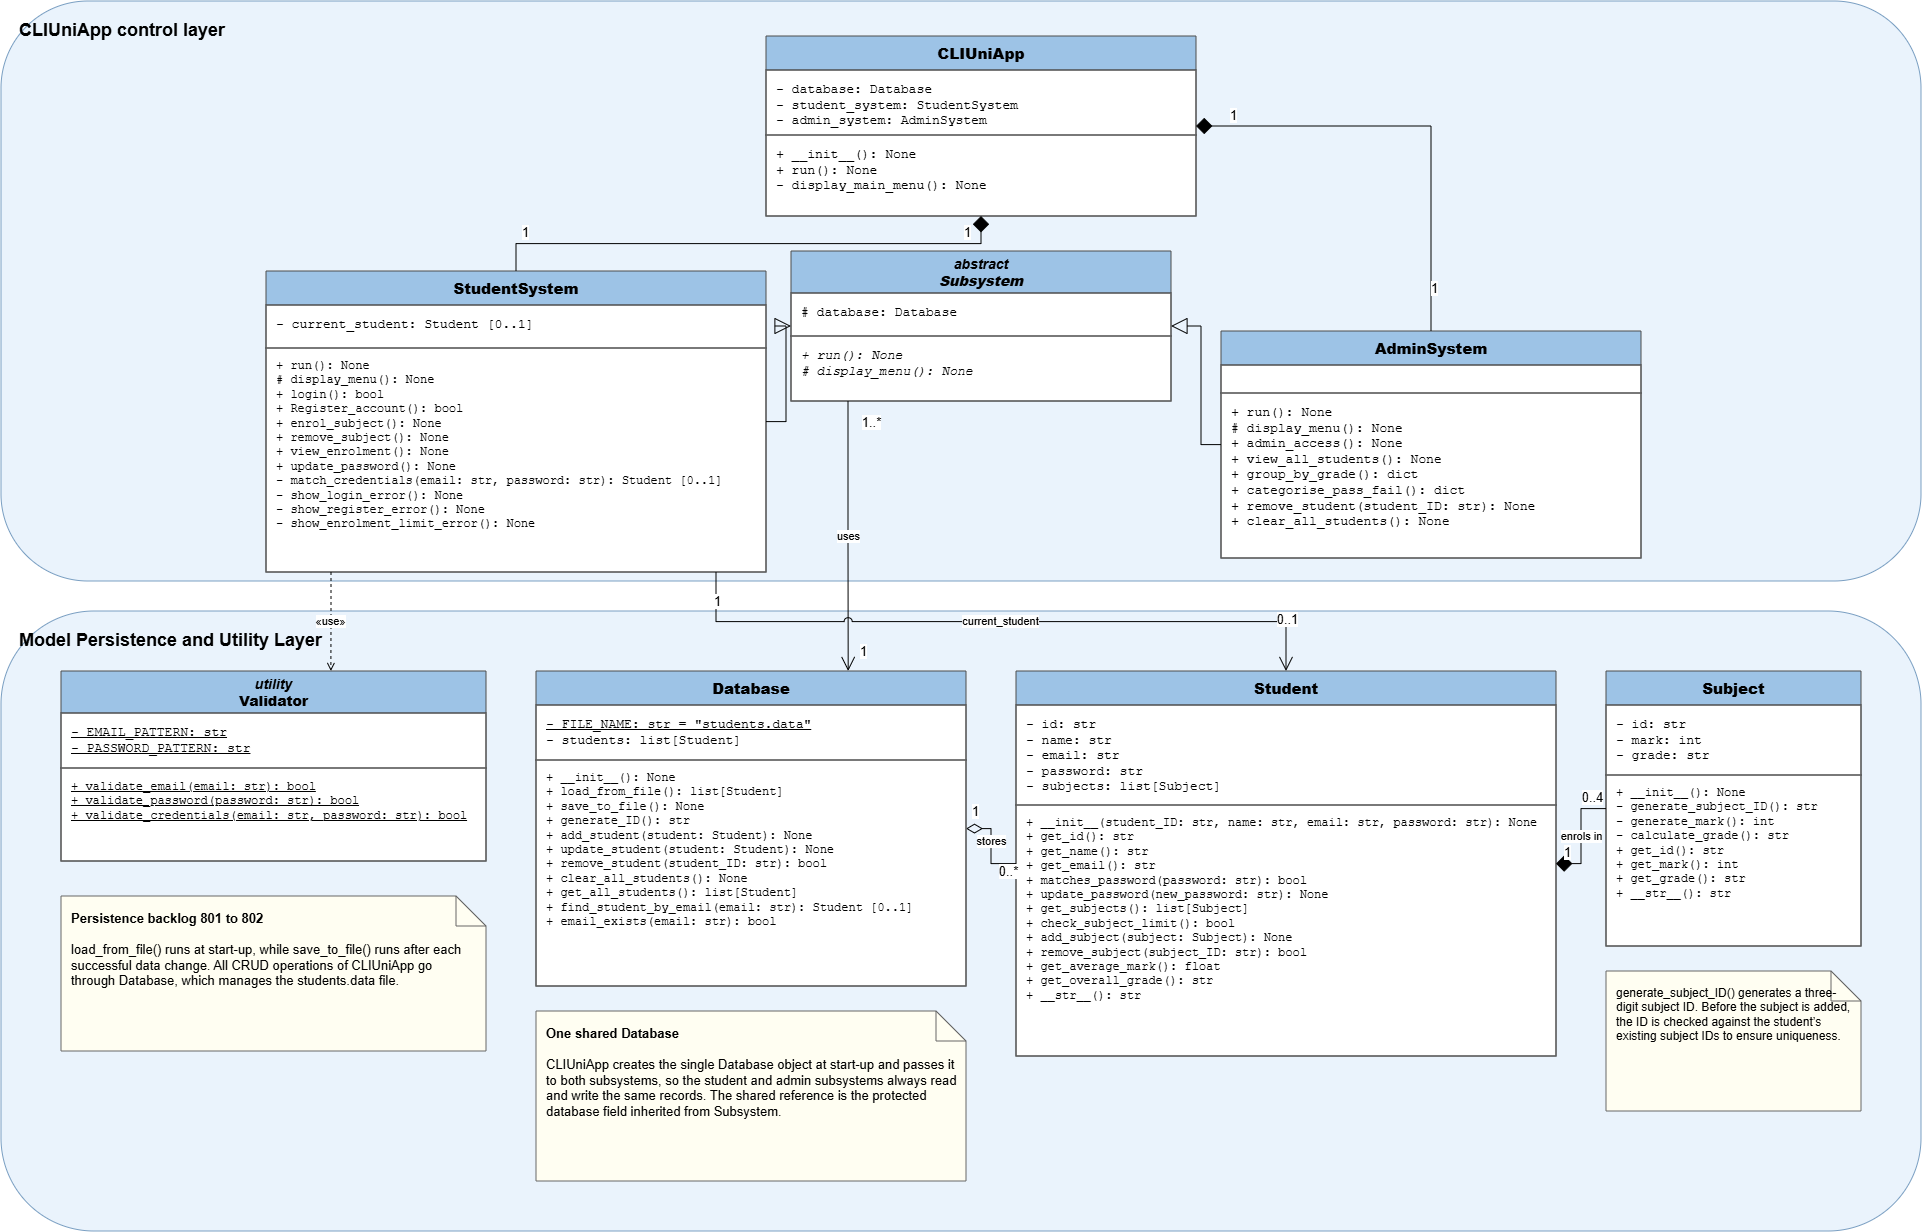

The diagram above was exported from draw.io. Its source (the exported page's mxGraphModel, read from the mxfile embedded in the PNG):
<mxGraphModel dx="2082" dy="1216" grid="1" gridSize="10" guides="1" tooltips="1" connect="1" arrows="1" fold="1" page="1" pageScale="1" pageWidth="1960" pageHeight="1300" math="0" shadow="0">
  <root>
    <mxCell id="0" />
    <mxCell id="1" parent="0" />
    <mxCell id="layer_control" parent="1" style="rounded=1;whiteSpace=wrap;html=1;fillColor=#eaf3fc;strokeColor=#7a9fc2;fontStyle=1;fontSize=18;align=left;verticalAlign=top;spacingTop=12;spacingLeft=16;" value="CLIUniApp control layer" vertex="1">
      <mxGeometry height="580" width="1920" x="20" y="20" as="geometry" />
    </mxCell>
    <mxCell id="cli" parent="1" style="shape=swimlane;rounded=0;whiteSpace=wrap;html=1;startSize=34;fillColor=#9dc3e6;swimlaneFillColor=#ffffff;strokeColor=#4d4d4d;fontSize=15;fontStyle=1;horizontal=1;" value="&lt;b&gt;CLIUniApp&lt;/b&gt;" vertex="1">
      <mxGeometry height="180" width="430" x="785" y="55" as="geometry" />
    </mxCell>
    <mxCell id="cli_attr" parent="cli" style="rounded=0;whiteSpace=wrap;html=1;fillColor=none;strokeColor=#4d4d4d;fontFamily=Courier New;fontSize=13;align=left;verticalAlign=top;spacingLeft=8;spacingTop=5;" value="- database: Database&lt;br&gt;- student_system: StudentSystem&lt;br&gt;- admin_system: AdminSystem" vertex="1">
      <mxGeometry height="65" width="430" y="34" as="geometry" />
    </mxCell>
    <mxCell id="cli_ops" parent="cli" style="rounded=0;whiteSpace=wrap;html=1;fillColor=none;strokeColor=#4d4d4d;fontFamily=Courier New;fontSize=13;align=left;verticalAlign=top;spacingLeft=8;spacingTop=5;" value="+ __init__(): None&lt;br&gt;+ run(): None&lt;br&gt;- display_main_menu(): None" vertex="1">
      <mxGeometry height="81" width="430" y="99" as="geometry" />
    </mxCell>
    <mxCell id="subsystem" parent="1" style="shape=swimlane;rounded=0;whiteSpace=wrap;html=1;startSize=42;fillColor=#9dc3e6;swimlaneFillColor=#ffffff;strokeColor=#4d4d4d;fontSize=14;fontStyle=1;horizontal=1;" value="&lt;i&gt;abstract&lt;/i&gt;&lt;br&gt;&lt;b&gt;&lt;i&gt;Subsystem&lt;/i&gt;&lt;/b&gt;" vertex="1">
      <mxGeometry height="150" width="380" x="810" y="270" as="geometry" />
    </mxCell>
    <mxCell id="subsystem_attr" parent="subsystem" style="rounded=0;whiteSpace=wrap;html=1;fillColor=none;strokeColor=#4d4d4d;fontFamily=Courier New;fontSize=13;align=left;verticalAlign=top;spacingLeft=8;spacingTop=5;" value="# database: Database" vertex="1">
      <mxGeometry height="43" width="380" y="42" as="geometry" />
    </mxCell>
    <mxCell id="subsystem_ops" parent="subsystem" style="rounded=0;whiteSpace=wrap;html=1;fillColor=none;strokeColor=#4d4d4d;fontFamily=Courier New;fontSize=13;align=left;verticalAlign=top;spacingLeft=8;spacingTop=5;" value="&lt;i&gt;+ run(): None&lt;/i&gt;&lt;br&gt;&lt;i&gt;# display_menu(): None&lt;/i&gt;" vertex="1">
      <mxGeometry height="65" width="380" y="85" as="geometry" />
    </mxCell>
    <mxCell id="student_system" parent="1" style="shape=swimlane;rounded=0;whiteSpace=wrap;html=1;startSize=34;fillColor=#9dc3e6;swimlaneFillColor=#ffffff;strokeColor=#4d4d4d;fontSize=15;fontStyle=1;horizontal=1;" value="&lt;b&gt;StudentSystem&lt;/b&gt;" vertex="1">
      <mxGeometry height="301" width="500" x="285" y="290" as="geometry" />
    </mxCell>
    <mxCell id="student_system_attr" parent="student_system" style="rounded=0;whiteSpace=wrap;html=1;fillColor=none;strokeColor=#4d4d4d;fontFamily=Courier New;fontSize=13;align=left;verticalAlign=top;spacingLeft=8;spacingTop=5;" value="- current_student: Student [0..1]" vertex="1">
      <mxGeometry height="43" width="500" y="34" as="geometry" />
    </mxCell>
    <mxCell id="student_system_ops" parent="student_system" style="rounded=0;whiteSpace=wrap;html=1;fillColor=none;strokeColor=#4d4d4d;fontFamily=Courier New;fontSize=12;align=left;verticalAlign=top;spacingLeft=8;spacingTop=4;" value="+ run(): None&lt;br&gt;# display_menu(): None&lt;br&gt;+ login(): bool&lt;br&gt;+ Register_account(): bool&lt;br&gt;+ enrol_subject(): None&lt;br&gt;+ remove_subject(): None&lt;br&gt;+ view_enrolment(): None&lt;br&gt;+ update_password(): None&lt;br&gt;- match_credentials(email: str, password: str): Student [0..1]&lt;br&gt;- show_login_error(): None&lt;br&gt;- show_register_error(): None&lt;br&gt;- show_enrolment_limit_error(): None" vertex="1">
      <mxGeometry height="224" width="500" y="77" as="geometry" />
    </mxCell>
    <mxCell id="admin_system" parent="1" style="shape=swimlane;rounded=0;whiteSpace=wrap;html=1;startSize=34;fillColor=#9dc3e6;swimlaneFillColor=#ffffff;strokeColor=#4d4d4d;fontSize=15;fontStyle=1;horizontal=1;" value="&lt;b&gt;AdminSystem&lt;/b&gt;" vertex="1">
      <mxGeometry height="227" width="420" x="1240" y="350" as="geometry" />
    </mxCell>
    <mxCell id="admin_system_attr" parent="admin_system" style="rounded=0;whiteSpace=wrap;html=1;fillColor=none;strokeColor=#4d4d4d;" value="" vertex="1">
      <mxGeometry height="28" width="420" y="34" as="geometry" />
    </mxCell>
    <mxCell id="admin_system_ops" parent="admin_system" style="rounded=0;whiteSpace=wrap;html=1;fillColor=none;strokeColor=#4d4d4d;fontFamily=Courier New;fontSize=13;align=left;verticalAlign=top;spacingLeft=8;spacingTop=5;" value="+ run(): None&lt;br&gt;# display_menu(): None&lt;br&gt;+ admin_access(): None&lt;br&gt;+ view_all_students(): None&lt;br&gt;+ group_by_grade(): dict&lt;br&gt;+ categorise_pass_fail(): dict&lt;br&gt;+ remove_student(student_ID: str): None&lt;br&gt;+ clear_all_students(): None" vertex="1">
      <mxGeometry height="165" width="420" y="62" as="geometry" />
    </mxCell>
    <mxCell id="inherit_student" edge="1" parent="1" source="student_system" style="edgeStyle=orthogonalEdgeStyle;rounded=0;orthogonalLoop=1;jettySize=auto;html=1;endArrow=block;endFill=0;endSize=14;" target="subsystem">
      <mxGeometry relative="1" as="geometry" />
    </mxCell>
    <mxCell id="inherit_admin" edge="1" parent="1" source="admin_system" style="edgeStyle=orthogonalEdgeStyle;rounded=0;orthogonalLoop=1;jettySize=auto;html=1;endArrow=block;endFill=0;endSize=14;" target="subsystem">
      <mxGeometry relative="1" as="geometry" />
    </mxCell>
    <mxCell id="compose_cli_student" edge="1" parent="1" source="cli" style="edgeStyle=orthogonalEdgeStyle;rounded=0;html=1;startArrow=diamond;startFill=1;startSize=14;endArrow=none;" target="student_system">
      <mxGeometry relative="1" as="geometry" />
    </mxCell>
    <mxCell id="compose_cli_student_s" connectable="0" parent="compose_cli_student" style="edgeLabel;html=1;align=center;verticalAlign=middle;resizable=0;points=[];fontSize=13;" value="1" vertex="1">
      <mxGeometry relative="1" x="-0.85" as="geometry">
        <mxPoint x="-2" y="-12" as="offset" />
      </mxGeometry>
    </mxCell>
    <mxCell id="compose_cli_student_t" connectable="0" parent="compose_cli_student" style="edgeLabel;html=1;align=center;verticalAlign=middle;resizable=0;points=[];fontSize=13;" value="1" vertex="1">
      <mxGeometry relative="1" x="0.85" as="geometry">
        <mxPoint x="-2" y="-12" as="offset" />
      </mxGeometry>
    </mxCell>
    <mxCell id="compose_cli_admin" edge="1" parent="1" source="cli" style="edgeStyle=orthogonalEdgeStyle;rounded=0;html=1;startArrow=diamond;startFill=1;startSize=14;endArrow=none;" target="admin_system">
      <mxGeometry relative="1" as="geometry" />
    </mxCell>
    <mxCell id="compose_cli_admin_s" connectable="0" parent="compose_cli_admin" style="edgeLabel;html=1;align=center;verticalAlign=middle;resizable=0;points=[];fontSize=13;" value="1" vertex="1">
      <mxGeometry relative="1" x="-0.85" as="geometry">
        <mxPoint x="2" y="-12" as="offset" />
      </mxGeometry>
    </mxCell>
    <mxCell id="compose_cli_admin_t" connectable="0" parent="compose_cli_admin" style="edgeLabel;html=1;align=center;verticalAlign=middle;resizable=0;points=[];fontSize=13;" value="1" vertex="1">
      <mxGeometry relative="1" x="0.85" as="geometry">
        <mxPoint x="2" y="-12" as="offset" />
      </mxGeometry>
    </mxCell>
    <mxCell id="layer_model" parent="1" style="rounded=1;whiteSpace=wrap;html=1;fillColor=#eaf3fc;strokeColor=#7a9fc2;fontStyle=1;fontSize=18;align=left;verticalAlign=top;spacingTop=12;spacingLeft=16;" value="Model Persistence and Utility Layer" vertex="1">
      <mxGeometry height="620" width="1920" x="20" y="630" as="geometry" />
    </mxCell>
    <mxCell id="validator" parent="1" style="shape=swimlane;rounded=0;whiteSpace=wrap;html=1;startSize=42;fillColor=#9dc3e6;swimlaneFillColor=#ffffff;strokeColor=#4d4d4d;fontSize=14;fontStyle=1;horizontal=1;" value="&lt;i&gt;utility&lt;/i&gt;&lt;br&gt;&lt;b&gt;Validator&lt;/b&gt;" vertex="1">
      <mxGeometry height="190" width="425" x="80" y="690" as="geometry" />
    </mxCell>
    <mxCell id="validator_attr" parent="validator" style="rounded=0;whiteSpace=wrap;html=1;fillColor=none;strokeColor=#4d4d4d;fontFamily=Courier New;fontSize=13;align=left;verticalAlign=top;spacingLeft=8;spacingTop=5;" value="&lt;u&gt;- EMAIL_PATTERN: str&lt;/u&gt;&lt;br&gt;&lt;u&gt;- PASSWORD_PATTERN: str&lt;/u&gt;" vertex="1">
      <mxGeometry height="55" width="425" y="42" as="geometry" />
    </mxCell>
    <mxCell id="validator_ops" parent="validator" style="rounded=0;whiteSpace=wrap;html=1;fillColor=none;strokeColor=#4d4d4d;fontFamily=Courier New;fontSize=12;align=left;verticalAlign=top;spacingLeft=8;spacingTop=5;" value="&lt;u&gt;+ validate_email(email: str): bool&lt;/u&gt;&lt;br&gt;&lt;u&gt;+ validate_password(password: str): bool&lt;/u&gt;&lt;br&gt;&lt;u&gt;+ validate_credentials(email: str, password: str): bool&lt;/u&gt;" vertex="1">
      <mxGeometry height="93" width="425" y="97" as="geometry" />
    </mxCell>
    <mxCell id="database" parent="1" style="shape=swimlane;rounded=0;whiteSpace=wrap;html=1;startSize=34;fillColor=#9dc3e6;swimlaneFillColor=#ffffff;strokeColor=#4d4d4d;fontSize=15;fontStyle=1;horizontal=1;" value="&lt;b&gt;Database&lt;/b&gt;" vertex="1">
      <mxGeometry height="315" width="430" x="555" y="690" as="geometry" />
    </mxCell>
    <mxCell id="database_attr" parent="database" style="rounded=0;whiteSpace=wrap;html=1;fillColor=none;strokeColor=#4d4d4d;fontFamily=Courier New;fontSize=13;align=left;verticalAlign=top;spacingLeft=8;spacingTop=5;" value="&lt;u&gt;- FILE_NAME: str = &amp;quot;students.data&amp;quot;&lt;/u&gt;&lt;br&gt;- students: list[Student]" vertex="1">
      <mxGeometry height="55" width="430" y="34" as="geometry" />
    </mxCell>
    <mxCell id="database_ops" parent="database" style="rounded=0;whiteSpace=wrap;html=1;fillColor=none;strokeColor=#4d4d4d;fontFamily=Courier New;fontSize=12;align=left;verticalAlign=top;spacingLeft=8;spacingTop=4;" value="+ __init__(): None&lt;br&gt;+ load_from_file(): list[Student]&lt;br&gt;+ save_to_file(): None&lt;br&gt;+ generate_ID(): str&lt;br&gt;+ add_student(student: Student): None&lt;br&gt;+ update_student(student: Student): None&lt;br&gt;+ remove_student(student_ID: str): bool&lt;br&gt;+ clear_all_students(): None&lt;br&gt;+ get_all_students(): list[Student]&lt;br&gt;+ find_student_by_email(email: str): Student [0..1]&lt;br&gt;+ email_exists(email: str): bool" vertex="1">
      <mxGeometry height="226" width="430" y="89" as="geometry" />
    </mxCell>
    <mxCell id="student" parent="1" style="shape=swimlane;rounded=0;whiteSpace=wrap;html=1;startSize=34;fillColor=#9dc3e6;swimlaneFillColor=#ffffff;strokeColor=#4d4d4d;fontSize=15;fontStyle=1;horizontal=1;" value="&lt;b&gt;Student&lt;/b&gt;" vertex="1">
      <mxGeometry height="385" width="540" x="1035" y="690" as="geometry" />
    </mxCell>
    <mxCell id="student_attr" parent="student" style="rounded=0;whiteSpace=wrap;html=1;fillColor=none;strokeColor=#4d4d4d;fontFamily=Courier New;fontSize=13;align=left;verticalAlign=top;spacingLeft=8;spacingTop=5;" value="- id: str&lt;br&gt;- name: str&lt;br&gt;- email: str&lt;br&gt;- password: str&lt;br&gt;- subjects: list[Subject]" vertex="1">
      <mxGeometry height="100" width="540" y="34" as="geometry" />
    </mxCell>
    <mxCell id="student_ops" parent="student" style="rounded=0;whiteSpace=wrap;html=1;fillColor=none;strokeColor=#4d4d4d;fontFamily=Courier New;fontSize=12;align=left;verticalAlign=top;spacingLeft=8;spacingTop=4;" value="+ __init__(student_ID: str, name: str, email: str, password: str): None&lt;br&gt;+ get_id(): str&lt;br&gt;+ get_name(): str&lt;br&gt;+ get_email(): str&lt;br&gt;+ matches_password(password: str): bool&lt;br&gt;+ update_password(new_password: str): None&lt;br&gt;+ get_subjects(): list[Subject]&lt;br&gt;+ check_subject_limit(): bool&lt;br&gt;+ add_subject(subject: Subject): None&lt;br&gt;+ remove_subject(subject_ID: str): bool&lt;br&gt;+ get_average_mark(): float&lt;br&gt;+ get_overall_grade(): str&lt;br&gt;+ __str__(): str" vertex="1">
      <mxGeometry height="251" width="540" y="134" as="geometry" />
    </mxCell>
    <mxCell id="subject" parent="1" style="shape=swimlane;rounded=0;whiteSpace=wrap;html=1;startSize=34;fillColor=#9dc3e6;swimlaneFillColor=#ffffff;strokeColor=#4d4d4d;fontSize=15;fontStyle=1;horizontal=1;" value="&lt;b&gt;Subject&lt;/b&gt;" vertex="1">
      <mxGeometry height="275" width="255" x="1625" y="690" as="geometry" />
    </mxCell>
    <mxCell id="subject_attr" parent="subject" style="rounded=0;whiteSpace=wrap;html=1;fillColor=none;strokeColor=#4d4d4d;fontFamily=Courier New;fontSize=13;align=left;verticalAlign=top;spacingLeft=8;spacingTop=5;" value="- id: str&lt;br&gt;- mark: int&lt;br&gt;- grade: str" vertex="1">
      <mxGeometry height="70" width="255" y="34" as="geometry" />
    </mxCell>
    <mxCell id="subject_ops" parent="subject" style="rounded=0;whiteSpace=wrap;html=1;fillColor=none;strokeColor=#4d4d4d;fontFamily=Courier New;fontSize=12;align=left;verticalAlign=top;spacingLeft=8;spacingTop=4;" value="+ __init__(): None&lt;br&gt;- generate_subject_ID(): str&lt;br&gt;- generate_mark(): int&lt;br&gt;- calculate_grade(): str&lt;br&gt;+ get_id(): str&lt;br&gt;+ get_mark(): int&lt;br&gt;+ get_grade(): str&lt;br&gt;+ __str__(): str" vertex="1">
      <mxGeometry height="171" width="255" y="104" as="geometry" />
    </mxCell>
    <mxCell id="note_subject_id" parent="1" style="shape=note;whiteSpace=wrap;html=1;fillColor=#fffef2;strokeColor=#666666;fontSize=12;align=left;verticalAlign=top;spacing=10;" value="generate_subject_ID() generates a three-digit subject ID. Before the subject is added, the ID is checked against the student’s existing subject IDs to ensure uniqueness." vertex="1">
      <mxGeometry height="140" width="255" x="1625" y="990" as="geometry" />
    </mxCell>
    <mxCell id="note_persistence" parent="1" style="shape=note;whiteSpace=wrap;html=1;fillColor=#fffef2;strokeColor=#666666;fontSize=13;align=left;verticalAlign=top;spacing=10;" value="&lt;b&gt;Persistence backlog 801 to 802&lt;/b&gt;&lt;br&gt;&lt;br&gt;load_from_file() runs at start-up, while save_to_file() runs after each successful data change. All CRUD operations of CLIUniApp go through Database, which manages the students.data file." vertex="1">
      <mxGeometry height="155" width="425" x="80" y="915" as="geometry" />
    </mxCell>
    <mxCell id="note_database_owner" parent="1" style="shape=note;whiteSpace=wrap;html=1;fillColor=#fffef2;strokeColor=#666666;fontSize=13;align=left;verticalAlign=top;spacing=10;" value="&lt;b&gt;One shared Database&lt;/b&gt;&lt;br&gt;&lt;br&gt;CLIUniApp creates the single Database object at start-up and passes it to both subsystems, so the student and admin subsystems always read and write the same records. The shared reference is the protected database field inherited from Subsystem." vertex="1">
      <mxGeometry height="170" width="430" x="555" y="1030" as="geometry" />
    </mxCell>
    <mxCell id="assoc_subsystem_db" edge="1" parent="1" source="subsystem" style="edgeStyle=orthogonalEdgeStyle;rounded=0;html=1;endArrow=open;endFill=0;endSize=12;exitX=0.15;exitY=1;exitDx=0;exitDy=0;entryX=0.726;entryY=0;entryDx=0;entryDy=0;" target="database" value="uses">
      <mxGeometry relative="1" as="geometry" />
    </mxCell>
    <mxCell id="assoc_subsystem_db_s" connectable="0" parent="assoc_subsystem_db" style="edgeLabel;html=1;align=center;verticalAlign=middle;resizable=0;points=[];fontSize=13;" value="1..*" vertex="1">
      <mxGeometry relative="1" x="-0.85" as="geometry">
        <mxPoint x="22" as="offset" />
      </mxGeometry>
    </mxCell>
    <mxCell id="assoc_subsystem_db_t" connectable="0" parent="assoc_subsystem_db" style="edgeLabel;html=1;align=center;verticalAlign=middle;resizable=0;points=[];fontSize=13;" value="1" vertex="1">
      <mxGeometry relative="1" x="0.85" as="geometry">
        <mxPoint x="14" as="offset" />
      </mxGeometry>
    </mxCell>
    <mxCell id="dep_validator" edge="1" parent="1" source="student_system" style="edgeStyle=orthogonalEdgeStyle;rounded=0;html=1;dashed=1;endArrow=open;endFill=0;exitX=0.13;exitY=1;exitDx=0;exitDy=0;entryX=0.635;entryY=0;entryDx=0;entryDy=0;" target="validator" value="&amp;laquo;use&amp;raquo;">
      <mxGeometry relative="1" as="geometry" />
    </mxCell>
    <mxCell id="assoc_current" edge="1" parent="1" source="student_system" style="edgeStyle=orthogonalEdgeStyle;rounded=0;html=1;endArrow=open;endFill=0;endSize=12;jumpStyle=arc;jumpSize=8;exitX=0.9;exitY=1;exitDx=0;exitDy=0;entryX=0.5;entryY=0;entryDx=0;entryDy=0;" target="student" value="current_student">
      <mxGeometry relative="1" as="geometry" />
    </mxCell>
    <mxCell id="assoc_current_s" connectable="0" parent="assoc_current" style="edgeLabel;html=1;align=center;verticalAlign=middle;resizable=0;points=[];fontSize=13;" value="1" vertex="1">
      <mxGeometry relative="1" x="-0.88" as="geometry">
        <mxPoint y="-12" as="offset" />
      </mxGeometry>
    </mxCell>
    <mxCell id="assoc_current_t" connectable="0" parent="assoc_current" style="edgeLabel;html=1;align=center;verticalAlign=middle;resizable=0;points=[];fontSize=13;" value="0..1" vertex="1">
      <mxGeometry relative="1" x="0.88" as="geometry">
        <mxPoint y="-12" as="offset" />
      </mxGeometry>
    </mxCell>
    <mxCell id="aggregate_students" edge="1" parent="1" source="database" style="edgeStyle=orthogonalEdgeStyle;rounded=0;html=1;startArrow=diamondThin;startFill=0;startSize=14;endArrow=none;" target="student" value="stores">
      <mxGeometry relative="1" x="-0.1181" as="geometry">
        <mxPoint as="offset" />
      </mxGeometry>
    </mxCell>
    <mxCell id="aggregate_students_s" connectable="0" parent="aggregate_students" style="edgeLabel;html=1;align=center;verticalAlign=middle;resizable=0;points=[];fontSize=13;" value="1" vertex="1">
      <mxGeometry relative="1" x="-0.8" as="geometry">
        <mxPoint y="-18" as="offset" />
      </mxGeometry>
    </mxCell>
    <mxCell id="aggregate_students_t" connectable="0" parent="aggregate_students" style="edgeLabel;html=1;align=center;verticalAlign=middle;resizable=0;points=[];fontSize=13;" value="0..*" vertex="1">
      <mxGeometry relative="1" x="0.8" as="geometry">
        <mxPoint y="7" as="offset" />
      </mxGeometry>
    </mxCell>
    <mxCell id="compose_subjects" edge="1" parent="1" source="student" style="edgeStyle=orthogonalEdgeStyle;rounded=0;html=1;startArrow=diamond;startFill=1;startSize=14;endArrow=none;" target="subject" value="enrols in">
      <mxGeometry relative="1" as="geometry" />
    </mxCell>
    <mxCell id="compose_subjects_s" connectable="0" parent="compose_subjects" style="edgeLabel;html=1;align=center;verticalAlign=middle;resizable=0;points=[];fontSize=13;" value="1" vertex="1">
      <mxGeometry relative="1" x="-0.8" as="geometry">
        <mxPoint y="-12" as="offset" />
      </mxGeometry>
    </mxCell>
    <mxCell id="compose_subjects_t" connectable="0" parent="compose_subjects" style="edgeLabel;html=1;align=center;verticalAlign=middle;resizable=0;points=[];fontSize=13;" value="0..4" vertex="1">
      <mxGeometry relative="1" x="0.8" as="geometry">
        <mxPoint x="-4" y="-12" as="offset" />
      </mxGeometry>
    </mxCell>
  </root>
</mxGraphModel>